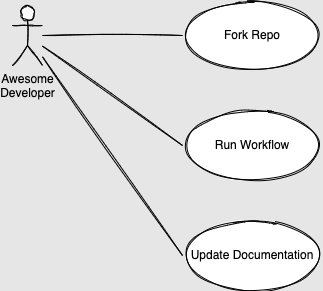

The diagram above was exported from draw.io. Its source (the exported page's mxGraphModel, read from the mxfile embedded in the PNG):
<mxGraphModel dx="596" dy="577" grid="1" gridSize="10" guides="1" tooltips="1" connect="1" arrows="1" fold="1" page="1" pageScale="1" pageWidth="827" pageHeight="1169" background="#E6E6E6" math="0" shadow="0">
  <root>
    <mxCell id="0" />
    <mxCell id="1" parent="0" />
    <mxCell id="5" value="Fork Repo" style="ellipse;whiteSpace=wrap;html=1;sketch=1;strokeColor=#000000;" parent="1" vertex="1">
      <mxGeometry x="360" y="240" width="140" height="70" as="geometry" />
    </mxCell>
    <mxCell id="7" style="edgeStyle=none;html=1;endArrow=none;endFill=0;sketch=1;strokeColor=#000000;" parent="1" source="6" target="5" edge="1">
      <mxGeometry relative="1" as="geometry" />
    </mxCell>
    <mxCell id="10" style="edgeStyle=none;html=1;entryX=0;entryY=0.5;entryDx=0;entryDy=0;endArrow=none;endFill=0;sketch=1;strokeColor=#000000;" parent="1" source="6" target="8" edge="1">
      <mxGeometry relative="1" as="geometry" />
    </mxCell>
    <mxCell id="11" style="edgeStyle=none;html=1;entryX=0;entryY=0.5;entryDx=0;entryDy=0;endArrow=none;endFill=0;sketch=1;strokeColor=#000000;" parent="1" source="6" target="9" edge="1">
      <mxGeometry relative="1" as="geometry" />
    </mxCell>
    <mxCell id="6" value="Awesome&lt;br&gt;Developer" style="shape=umlActor;verticalLabelPosition=bottom;verticalAlign=top;html=1;sketch=1;strokeColor=#000000;fontColor=#000000;" parent="1" vertex="1">
      <mxGeometry x="190" y="245" width="30" height="60" as="geometry" />
    </mxCell>
    <mxCell id="8" value="Run Workflow" style="ellipse;whiteSpace=wrap;html=1;sketch=1;strokeColor=#000000;" parent="1" vertex="1">
      <mxGeometry x="360" y="350" width="140" height="70" as="geometry" />
    </mxCell>
    <mxCell id="9" value="Update Documentation" style="ellipse;whiteSpace=wrap;html=1;sketch=1;strokeColor=#000000;" parent="1" vertex="1">
      <mxGeometry x="360" y="460" width="140" height="70" as="geometry" />
    </mxCell>
  </root>
</mxGraphModel>